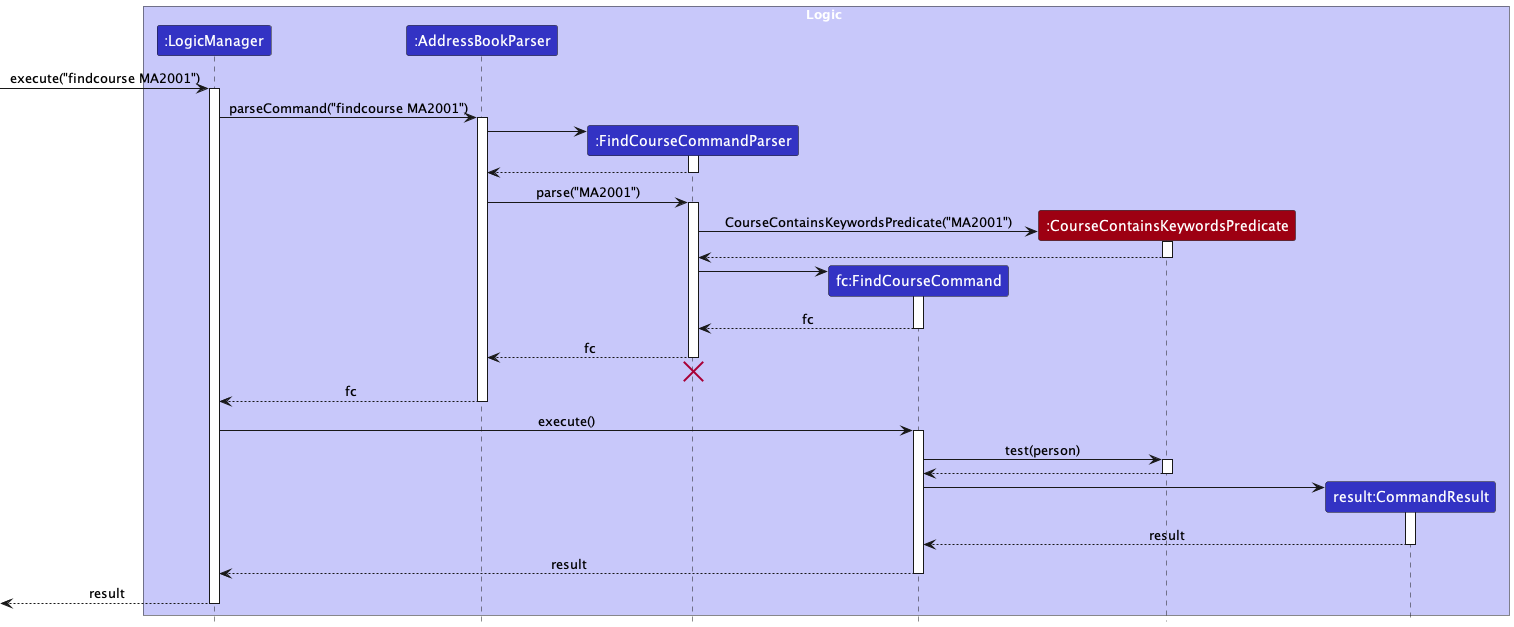

The diagram above was rendered by PlantUML. Its source (embedded in the PNG):
@startuml
!include style.puml
skinparam ArrowFontStyle plain

box Logic LOGIC_COLOR_T1
participant ":LogicManager" as LogicManager LOGIC_COLOR
participant ":AddressBookParser" as AddressBookParser LOGIC_COLOR
participant ":FindCourseCommandParser" as FindCourseCommandParser LOGIC_COLOR
participant "fc:FindCourseCommand" as FindCourseCommand LOGIC_COLOR
participant ":CourseContainsKeywordsPredicate" as CoursePredicate MODEL_COLOR
participant "result:CommandResult" as CommandResult LOGIC_COLOR
end box


[-> LogicManager : execute("findcourse MA2001")
activate LogicManager

LogicManager -> AddressBookParser : parseCommand("findcourse MA2001")
activate AddressBookParser

create FindCourseCommandParser
AddressBookParser -> FindCourseCommandParser
activate FindCourseCommandParser

FindCourseCommandParser --> AddressBookParser
deactivate FindCourseCommandParser

AddressBookParser -> FindCourseCommandParser : parse("MA2001")
activate FindCourseCommandParser

create CoursePredicate
FindCourseCommandParser -> CoursePredicate : CourseContainsKeywordsPredicate("MA2001")
activate CoursePredicate

CoursePredicate --> FindCourseCommandParser
deactivate CoursePredicate

create FindCourseCommand
FindCourseCommandParser -> FindCourseCommand
activate FindCourseCommand

FindCourseCommand --> FindCourseCommandParser : fc
deactivate FindCourseCommand

FindCourseCommandParser --> AddressBookParser : fc
deactivate FindCourseCommandParser
'Hidden arrow to position the destroy marker below the end of the activation bar.
FindCourseCommandParser -[hidden]-> AddressBookParser
destroy FindCourseCommandParser

AddressBookParser --> LogicManager : fc
deactivate AddressBookParser

LogicManager -> FindCourseCommand : execute()
activate FindCourseCommand

FindCourseCommand -> CoursePredicate : test(person)
activate CoursePredicate

CoursePredicate --> FindCourseCommand
deactivate CoursePredicate


create CommandResult
FindCourseCommand -> CommandResult
activate CommandResult

CommandResult --> FindCourseCommand :result
deactivate CommandResult

FindCourseCommand --> LogicManager : result
deactivate FindCourseCommand

[<--LogicManager :result
deactivate LogicManager
@enduml